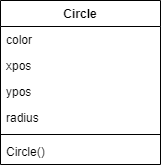

The diagram above was exported from draw.io. Its source (the exported page's mxGraphModel, read from the mxfile embedded in the PNG):
<mxGraphModel dx="375" dy="412" grid="1" gridSize="10" guides="1" tooltips="1" connect="1" arrows="1" fold="1" page="1" pageScale="1" pageWidth="827" pageHeight="1169" math="0" shadow="0">
  <root>
    <mxCell id="0" />
    <mxCell id="1" parent="0" />
    <mxCell id="7xmm3xrNFr30iPyVAtuK-2" value="Circle" style="swimlane;fontStyle=1;align=center;verticalAlign=top;childLayout=stackLayout;horizontal=1;startSize=26;horizontalStack=0;resizeParent=1;resizeParentMax=0;resizeLast=0;collapsible=1;marginBottom=0;" vertex="1" parent="1">
      <mxGeometry x="120" y="200" width="160" height="164" as="geometry">
        <mxRectangle x="120" y="200" width="100" height="30" as="alternateBounds" />
      </mxGeometry>
    </mxCell>
    <mxCell id="7xmm3xrNFr30iPyVAtuK-3" value="color &#10;   " style="text;strokeColor=none;fillColor=none;align=left;verticalAlign=top;spacingLeft=4;spacingRight=4;overflow=hidden;rotatable=0;points=[[0,0.5],[1,0.5]];portConstraint=eastwest;" vertex="1" parent="7xmm3xrNFr30iPyVAtuK-2">
      <mxGeometry y="26" width="160" height="26" as="geometry" />
    </mxCell>
    <mxCell id="7xmm3xrNFr30iPyVAtuK-6" value="xpos&#10;   " style="text;strokeColor=none;fillColor=none;align=left;verticalAlign=top;spacingLeft=4;spacingRight=4;overflow=hidden;rotatable=0;points=[[0,0.5],[1,0.5]];portConstraint=eastwest;" vertex="1" parent="7xmm3xrNFr30iPyVAtuK-2">
      <mxGeometry y="52" width="160" height="26" as="geometry" />
    </mxCell>
    <mxCell id="7xmm3xrNFr30iPyVAtuK-7" value="ypos&#10;   " style="text;strokeColor=none;fillColor=none;align=left;verticalAlign=top;spacingLeft=4;spacingRight=4;overflow=hidden;rotatable=0;points=[[0,0.5],[1,0.5]];portConstraint=eastwest;" vertex="1" parent="7xmm3xrNFr30iPyVAtuK-2">
      <mxGeometry y="78" width="160" height="26" as="geometry" />
    </mxCell>
    <mxCell id="7xmm3xrNFr30iPyVAtuK-8" value="radius" style="text;strokeColor=none;fillColor=none;align=left;verticalAlign=top;spacingLeft=4;spacingRight=4;overflow=hidden;rotatable=0;points=[[0,0.5],[1,0.5]];portConstraint=eastwest;" vertex="1" parent="7xmm3xrNFr30iPyVAtuK-2">
      <mxGeometry y="104" width="160" height="26" as="geometry" />
    </mxCell>
    <mxCell id="7xmm3xrNFr30iPyVAtuK-4" value="" style="line;strokeWidth=1;fillColor=none;align=left;verticalAlign=middle;spacingTop=-1;spacingLeft=3;spacingRight=3;rotatable=0;labelPosition=right;points=[];portConstraint=eastwest;strokeColor=inherit;" vertex="1" parent="7xmm3xrNFr30iPyVAtuK-2">
      <mxGeometry y="130" width="160" height="8" as="geometry" />
    </mxCell>
    <mxCell id="7xmm3xrNFr30iPyVAtuK-5" value="Circle()" style="text;strokeColor=none;fillColor=none;align=left;verticalAlign=top;spacingLeft=4;spacingRight=4;overflow=hidden;rotatable=0;points=[[0,0.5],[1,0.5]];portConstraint=eastwest;" vertex="1" parent="7xmm3xrNFr30iPyVAtuK-2">
      <mxGeometry y="138" width="160" height="26" as="geometry" />
    </mxCell>
  </root>
</mxGraphModel>